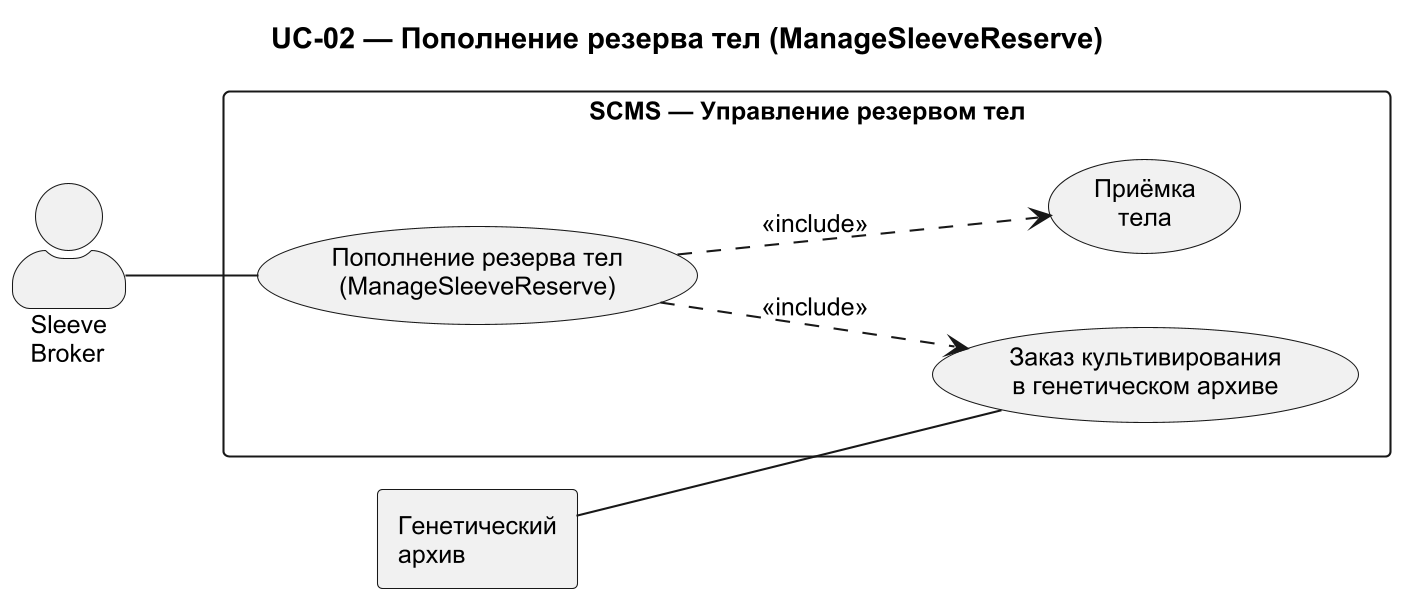

The diagram above was rendered by PlantUML. Its source (embedded in the PNG):
@startuml
skinparam packageStyle rectangle
skinparam actorStyle awesome
skinparam dpi 200
skinparam defaultFontName Arial
skinparam defaultFontSize 12

left to right direction

title UC-02 — Пополнение резерва тел (ManageSleeveReserve)

rectangle "SCMS — Управление резервом тел" {

  usecase "Пополнение резерва тел\n(ManageSleeveReserve)" as RESERVE
  usecase "Заказ культивирования\nв генетическом архиве" as CULTIVATE
  usecase "Приёмка\nтела" as ACCEPT

  RESERVE ..> CULTIVATE : <<include>>
  RESERVE ..> ACCEPT : <<include>>
}

actor "Sleeve\nBroker" as BROKER
rectangle "Генетический\nархив" as GA

BROKER -- RESERVE
GA -- CULTIVATE

@enduml